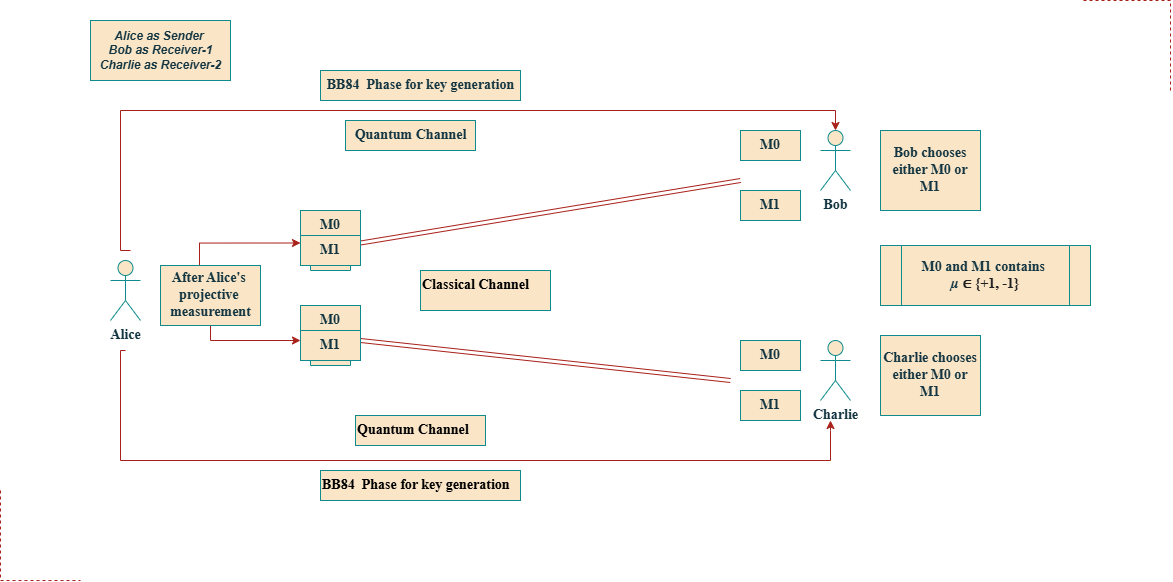

The diagram above was exported from draw.io. Its source (the exported page's mxGraphModel, read from the mxfile embedded in the PNG):
<mxGraphModel dx="2240" dy="1330" grid="1" gridSize="10" guides="1" tooltips="1" connect="1" arrows="1" fold="1" page="1" pageScale="1" pageWidth="827" pageHeight="583" background="#ffffff" math="0" shadow="0">
  <root>
    <mxCell id="0" />
    <mxCell id="1" parent="0" />
    <mxCell id="gGcPsPrGOhustLx4q4U_-1" value="Charlie" style="shape=umlActor;verticalLabelPosition=bottom;verticalAlign=top;html=1;outlineConnect=0;fontStyle=1;fontSize=14;labelBackgroundColor=none;textShadow=0;fontFamily=Times New Roman;fillColor=#FAE5C7;strokeColor=#0F8B8D;fontColor=#143642;" parent="1" vertex="1">
      <mxGeometry x="700" y="320" width="30" height="60" as="geometry" />
    </mxCell>
    <mxCell id="gGcPsPrGOhustLx4q4U_-2" value="Bob" style="shape=umlActor;verticalLabelPosition=bottom;verticalAlign=top;html=1;outlineConnect=0;fontStyle=1;fontSize=14;labelBackgroundColor=none;textShadow=0;fontFamily=Times New Roman;fillColor=#FAE5C7;strokeColor=#0F8B8D;fontColor=#143642;" parent="1" vertex="1">
      <mxGeometry x="700" y="110" width="30" height="60" as="geometry" />
    </mxCell>
    <mxCell id="gGcPsPrGOhustLx4q4U_-50" style="edgeStyle=orthogonalEdgeStyle;rounded=0;orthogonalLoop=1;jettySize=auto;html=1;fontStyle=1;fontSize=14;labelBackgroundColor=none;textShadow=0;fontFamily=Times New Roman;fillColor=#FAE5C7;strokeColor=#A8201A;fontColor=default;" parent="1" edge="1">
      <mxGeometry relative="1" as="geometry">
        <mxPoint x="710" y="400" as="targetPoint" />
        <mxPoint x="5" y="330" as="sourcePoint" />
        <Array as="points">
          <mxPoint y="330" />
          <mxPoint y="440" />
          <mxPoint x="710" y="440" />
          <mxPoint x="710" y="410" />
        </Array>
      </mxGeometry>
    </mxCell>
    <mxCell id="gGcPsPrGOhustLx4q4U_-3" value="Alice" style="shape=umlActor;verticalLabelPosition=bottom;verticalAlign=top;html=1;outlineConnect=0;fontStyle=1;fontSize=14;labelBackgroundColor=none;textShadow=0;fontFamily=Times New Roman;fillColor=#FAE5C7;strokeColor=#0F8B8D;fontColor=#143642;" parent="1" vertex="1">
      <mxGeometry x="-10" y="240" width="30" height="60" as="geometry" />
    </mxCell>
    <mxCell id="gGcPsPrGOhustLx4q4U_-8" value="" style="shape=link;html=1;rounded=0;fontStyle=1;fontSize=14;labelBackgroundColor=none;textShadow=0;fontFamily=Times New Roman;fillColor=#FAE5C7;strokeColor=#A8201A;fontColor=default;" parent="1" edge="1">
      <mxGeometry width="100" relative="1" as="geometry">
        <mxPoint x="240" y="320" as="sourcePoint" />
        <mxPoint x="610" y="360" as="targetPoint" />
      </mxGeometry>
    </mxCell>
    <mxCell id="gGcPsPrGOhustLx4q4U_-10" value="" style="shape=link;html=1;rounded=0;exitX=1;exitY=0.25;exitDx=0;exitDy=0;fontStyle=1;fontSize=14;labelBackgroundColor=none;textShadow=0;fontFamily=Times New Roman;fillColor=#FAE5C7;strokeColor=#A8201A;fontColor=default;" parent="1" source="gGcPsPrGOhustLx4q4U_-21" edge="1">
      <mxGeometry width="100" relative="1" as="geometry">
        <mxPoint x="240" y="240" as="sourcePoint" />
        <mxPoint x="620" y="160" as="targetPoint" />
      </mxGeometry>
    </mxCell>
    <mxCell id="gGcPsPrGOhustLx4q4U_-15" value="" style="verticalLabelPosition=bottom;verticalAlign=top;html=1;shape=mxgraph.basic.patternFillRect;fillStyle=diag;step=5;fillStrokeWidth=0.2;fillStrokeColor=#dddddd;fontStyle=1;fontSize=14;labelBackgroundColor=none;textShadow=0;fontFamily=Times New Roman;fillColor=#FAE5C7;strokeColor=#0F8B8D;fontColor=#143642;" parent="1" vertex="1">
      <mxGeometry x="190" y="220" width="40" height="30" as="geometry" />
    </mxCell>
    <mxCell id="gGcPsPrGOhustLx4q4U_-19" value="" style="verticalLabelPosition=bottom;verticalAlign=top;html=1;shape=mxgraph.basic.patternFillRect;fillStyle=diag;step=5;fillStrokeWidth=0.2;fillStrokeColor=#dddddd;fontStyle=1;fontSize=14;labelBackgroundColor=none;textShadow=0;fontFamily=Times New Roman;fillColor=#FAE5C7;strokeColor=#0F8B8D;fontColor=#143642;" parent="1" vertex="1">
      <mxGeometry x="190" y="190" width="40" height="30" as="geometry" />
    </mxCell>
    <mxCell id="gGcPsPrGOhustLx4q4U_-20" value="M0" style="text;html=1;align=center;verticalAlign=middle;whiteSpace=wrap;rounded=0;fontStyle=1;fontSize=14;labelBackgroundColor=none;textShadow=0;fontFamily=Times New Roman;fillColor=#FAE5C7;strokeColor=#0F8B8D;fontColor=#143642;" parent="1" vertex="1">
      <mxGeometry x="180" y="190" width="60" height="30" as="geometry" />
    </mxCell>
    <mxCell id="gGcPsPrGOhustLx4q4U_-21" value="M1" style="text;html=1;align=center;verticalAlign=middle;whiteSpace=wrap;rounded=0;fontStyle=1;fontSize=14;labelBackgroundColor=none;textShadow=0;fontFamily=Times New Roman;fillColor=#FAE5C7;strokeColor=#0F8B8D;fontColor=#143642;" parent="1" vertex="1">
      <mxGeometry x="180" y="215" width="60" height="30" as="geometry" />
    </mxCell>
    <mxCell id="gGcPsPrGOhustLx4q4U_-22" value="" style="verticalLabelPosition=bottom;verticalAlign=top;html=1;shape=mxgraph.basic.patternFillRect;fillStyle=diag;step=5;fillStrokeWidth=0.2;fillStrokeColor=#dddddd;fontStyle=1;fontSize=14;labelBackgroundColor=none;textShadow=0;fontFamily=Times New Roman;fillColor=#FAE5C7;strokeColor=#0F8B8D;fontColor=#143642;" parent="1" vertex="1">
      <mxGeometry x="190" y="315" width="40" height="30" as="geometry" />
    </mxCell>
    <mxCell id="gGcPsPrGOhustLx4q4U_-23" value="" style="verticalLabelPosition=bottom;verticalAlign=top;html=1;shape=mxgraph.basic.patternFillRect;fillStyle=diag;step=5;fillStrokeWidth=0.2;fillStrokeColor=#dddddd;fontStyle=1;fontSize=14;labelBackgroundColor=none;textShadow=0;fontFamily=Times New Roman;fillColor=#FAE5C7;strokeColor=#0F8B8D;fontColor=#143642;" parent="1" vertex="1">
      <mxGeometry x="190" y="285" width="40" height="30" as="geometry" />
    </mxCell>
    <mxCell id="gGcPsPrGOhustLx4q4U_-24" value="M0" style="text;html=1;align=center;verticalAlign=middle;whiteSpace=wrap;rounded=0;fontStyle=1;fontSize=14;labelBackgroundColor=none;textShadow=0;fontFamily=Times New Roman;fillColor=#FAE5C7;strokeColor=#0F8B8D;fontColor=#143642;" parent="1" vertex="1">
      <mxGeometry x="180" y="285" width="60" height="30" as="geometry" />
    </mxCell>
    <mxCell id="gGcPsPrGOhustLx4q4U_-25" value="M1" style="text;html=1;align=center;verticalAlign=middle;whiteSpace=wrap;rounded=0;fontStyle=1;fontSize=14;labelBackgroundColor=none;textShadow=0;fontFamily=Times New Roman;fillColor=#FAE5C7;strokeColor=#0F8B8D;fontColor=#143642;" parent="1" vertex="1">
      <mxGeometry x="180" y="310" width="60" height="30" as="geometry" />
    </mxCell>
    <mxCell id="gGcPsPrGOhustLx4q4U_-30" value="" style="verticalLabelPosition=bottom;verticalAlign=top;html=1;shape=mxgraph.basic.patternFillRect;fillStyle=diag;step=5;fillStrokeWidth=0.2;fillStrokeColor=#dddddd;fontStyle=1;fontSize=14;labelBackgroundColor=none;textShadow=0;fontFamily=Times New Roman;fillColor=#FAE5C7;strokeColor=#0F8B8D;fontColor=#143642;" parent="1" vertex="1">
      <mxGeometry x="630" y="170" width="40" height="30" as="geometry" />
    </mxCell>
    <mxCell id="gGcPsPrGOhustLx4q4U_-32" value="M0" style="text;html=1;align=center;verticalAlign=middle;whiteSpace=wrap;rounded=0;fontStyle=1;fontSize=14;labelBackgroundColor=none;textShadow=0;fontFamily=Times New Roman;fillColor=#FAE5C7;strokeColor=#0F8B8D;fontColor=#143642;" parent="1" vertex="1">
      <mxGeometry x="620" y="110" width="60" height="30" as="geometry" />
    </mxCell>
    <mxCell id="gGcPsPrGOhustLx4q4U_-33" value="M1" style="text;html=1;align=center;verticalAlign=middle;whiteSpace=wrap;rounded=0;fontStyle=1;fontSize=14;labelBackgroundColor=none;textShadow=0;fontFamily=Times New Roman;fillColor=#FAE5C7;strokeColor=#0F8B8D;fontColor=#143642;" parent="1" vertex="1">
      <mxGeometry x="620" y="170" width="60" height="30" as="geometry" />
    </mxCell>
    <mxCell id="gGcPsPrGOhustLx4q4U_-37" value="M0" style="text;html=1;align=center;verticalAlign=middle;whiteSpace=wrap;rounded=0;fontStyle=1;fontSize=14;labelBackgroundColor=none;textShadow=0;fontFamily=Times New Roman;fillColor=#FAE5C7;strokeColor=#0F8B8D;fontColor=#143642;" parent="1" vertex="1">
      <mxGeometry x="620" y="320" width="60" height="30" as="geometry" />
    </mxCell>
    <mxCell id="gGcPsPrGOhustLx4q4U_-38" value="M1" style="text;html=1;align=center;verticalAlign=middle;whiteSpace=wrap;rounded=0;fontStyle=1;fontSize=14;labelBackgroundColor=none;textShadow=0;fontFamily=Times New Roman;fillColor=#FAE5C7;strokeColor=#0F8B8D;fontColor=#143642;" parent="1" vertex="1">
      <mxGeometry x="620" y="370" width="60" height="30" as="geometry" />
    </mxCell>
    <mxCell id="gGcPsPrGOhustLx4q4U_-46" value="Bob chooses either M0 or M1" style="rounded=0;whiteSpace=wrap;html=1;fontStyle=1;fontSize=14;labelBackgroundColor=none;textShadow=0;fontFamily=Times New Roman;fillColor=#FAE5C7;strokeColor=#0F8B8D;fontColor=#143642;" parent="1" vertex="1">
      <mxGeometry x="760" y="110" width="100" height="80" as="geometry" />
    </mxCell>
    <mxCell id="gGcPsPrGOhustLx4q4U_-47" value="Charlie chooses either M0 or M1" style="rounded=0;whiteSpace=wrap;html=1;fontStyle=1;fontSize=14;labelBackgroundColor=none;textShadow=0;fontFamily=Times New Roman;fillColor=#FAE5C7;strokeColor=#0F8B8D;fontColor=#143642;" parent="1" vertex="1">
      <mxGeometry x="760" y="315" width="100" height="80" as="geometry" />
    </mxCell>
    <mxCell id="gGcPsPrGOhustLx4q4U_-48" style="edgeStyle=orthogonalEdgeStyle;rounded=0;orthogonalLoop=1;jettySize=auto;html=1;entryX=0.5;entryY=0;entryDx=0;entryDy=0;entryPerimeter=0;fontStyle=1;fontSize=14;labelBackgroundColor=none;textShadow=0;fontFamily=Times New Roman;fillColor=#FAE5C7;strokeColor=#A8201A;fontColor=default;" parent="1" target="gGcPsPrGOhustLx4q4U_-2" edge="1">
      <mxGeometry relative="1" as="geometry">
        <mxPoint x="10" y="230" as="sourcePoint" />
        <Array as="points">
          <mxPoint y="230" />
          <mxPoint y="90" />
          <mxPoint x="715" y="90" />
        </Array>
      </mxGeometry>
    </mxCell>
    <mxCell id="gGcPsPrGOhustLx4q4U_-49" value="BB84&amp;nbsp; Phase for key generation" style="text;html=1;align=center;verticalAlign=middle;resizable=0;points=[];autosize=1;strokeColor=#0F8B8D;fillColor=#FAE5C7;fontStyle=1;fontSize=14;labelBackgroundColor=none;textShadow=0;fontFamily=Times New Roman;fontColor=#143642;" parent="1" vertex="1">
      <mxGeometry x="200" y="50" width="200" height="30" as="geometry" />
    </mxCell>
    <mxCell id="gGcPsPrGOhustLx4q4U_-51" value="&lt;span style=&quot;color: rgb(0, 0, 0); font-style: normal; font-variant-ligatures: normal; font-variant-caps: normal; letter-spacing: normal; orphans: 2; text-align: center; text-indent: 0px; text-transform: none; widows: 2; word-spacing: 0px; -webkit-text-stroke-width: 0px; white-space: nowrap; text-decoration-thickness: initial; text-decoration-style: initial; text-decoration-color: initial; float: none; display: inline !important;&quot;&gt;BB84&amp;nbsp; Phase for key generation&lt;/span&gt;" style="text;whiteSpace=wrap;html=1;fontStyle=1;fontSize=14;labelBackgroundColor=none;textShadow=0;fontFamily=Times New Roman;fillColor=#FAE5C7;strokeColor=#0F8B8D;fontColor=#143642;" parent="1" vertex="1">
      <mxGeometry x="200" y="450" width="200" height="30" as="geometry" />
    </mxCell>
    <mxCell id="gGcPsPrGOhustLx4q4U_-54" value="Quantum Channel" style="text;html=1;align=center;verticalAlign=middle;resizable=0;points=[];autosize=1;strokeColor=#0F8B8D;fillColor=#FAE5C7;fontStyle=1;fontSize=14;labelBackgroundColor=none;textShadow=0;fontFamily=Times New Roman;fontColor=#143642;" parent="1" vertex="1">
      <mxGeometry x="225" y="100" width="130" height="30" as="geometry" />
    </mxCell>
    <mxCell id="gGcPsPrGOhustLx4q4U_-55" value="&lt;span style=&quot;color: rgb(0, 0, 0); font-style: normal; font-variant-ligatures: normal; font-variant-caps: normal; letter-spacing: normal; orphans: 2; text-align: center; text-indent: 0px; text-transform: none; widows: 2; word-spacing: 0px; -webkit-text-stroke-width: 0px; white-space: nowrap; text-decoration-thickness: initial; text-decoration-style: initial; text-decoration-color: initial; float: none; display: inline !important;&quot;&gt;Quantum Channel&lt;/span&gt;" style="text;whiteSpace=wrap;html=1;fontStyle=1;fontSize=14;labelBackgroundColor=none;textShadow=0;fontFamily=Times New Roman;fillColor=#FAE5C7;strokeColor=#0F8B8D;fontColor=#143642;" parent="1" vertex="1">
      <mxGeometry x="235" y="395" width="130" height="30" as="geometry" />
    </mxCell>
    <mxCell id="gGcPsPrGOhustLx4q4U_-57" value="&lt;span style=&quot;color: rgb(0, 0, 0); font-style: normal; font-variant-ligatures: normal; font-variant-caps: normal; letter-spacing: normal; orphans: 2; text-align: center; text-indent: 0px; text-transform: none; widows: 2; word-spacing: 0px; -webkit-text-stroke-width: 0px; white-space: nowrap; text-decoration-thickness: initial; text-decoration-style: initial; text-decoration-color: initial; float: none; display: inline !important;&quot;&gt;Classical Channel&lt;/span&gt;" style="text;whiteSpace=wrap;html=1;fontStyle=1;fontSize=14;labelBackgroundColor=none;textShadow=0;fontFamily=Times New Roman;fillColor=#FAE5C7;strokeColor=#0F8B8D;fontColor=#143642;" parent="1" vertex="1">
      <mxGeometry x="300" y="250" width="130" height="40" as="geometry" />
    </mxCell>
    <mxCell id="gGcPsPrGOhustLx4q4U_-61" style="edgeStyle=orthogonalEdgeStyle;rounded=0;orthogonalLoop=1;jettySize=auto;html=1;fontStyle=1;fontSize=14;labelBackgroundColor=none;textShadow=0;fontFamily=Times New Roman;fillColor=#FAE5C7;strokeColor=#A8201A;fontColor=default;" parent="1" source="gGcPsPrGOhustLx4q4U_-58" target="gGcPsPrGOhustLx4q4U_-25" edge="1">
      <mxGeometry relative="1" as="geometry">
        <Array as="points">
          <mxPoint x="90" y="320" />
        </Array>
      </mxGeometry>
    </mxCell>
    <mxCell id="gGcPsPrGOhustLx4q4U_-62" style="edgeStyle=orthogonalEdgeStyle;rounded=0;orthogonalLoop=1;jettySize=auto;html=1;entryX=0;entryY=0.25;entryDx=0;entryDy=0;exitX=0.39;exitY=0.006;exitDx=0;exitDy=0;exitPerimeter=0;fontStyle=1;fontSize=14;labelBackgroundColor=none;textShadow=0;fontFamily=Times New Roman;fillColor=#FAE5C7;strokeColor=#A8201A;fontColor=default;" parent="1" source="gGcPsPrGOhustLx4q4U_-58" target="gGcPsPrGOhustLx4q4U_-21" edge="1">
      <mxGeometry relative="1" as="geometry">
        <Array as="points" />
      </mxGeometry>
    </mxCell>
    <mxCell id="gGcPsPrGOhustLx4q4U_-58" value="&lt;span&gt;After Alice's&amp;nbsp;&lt;/span&gt;&lt;div&gt;&lt;span&gt;projective&amp;nbsp;&lt;/span&gt;&lt;/div&gt;&lt;div&gt;&lt;span&gt;measurement&lt;/span&gt;&lt;/div&gt;" style="text;html=1;align=center;verticalAlign=middle;resizable=0;points=[];autosize=1;strokeColor=#0F8B8D;fillColor=#FAE5C7;rotation=0;fontStyle=1;fontSize=14;labelBackgroundColor=none;textShadow=0;fontFamily=Times New Roman;fontColor=#143642;" parent="1" vertex="1">
      <mxGeometry x="40" y="245" width="100" height="60" as="geometry" />
    </mxCell>
    <mxCell id="gGcPsPrGOhustLx4q4U_-70" value="&lt;span style=&quot;text-wrap-mode: nowrap;&quot;&gt;M0 and M1 contains&amp;nbsp;&lt;/span&gt;&lt;div style=&quot;text-wrap-mode: nowrap;&quot;&gt;&lt;span style=&quot;font-style: italic; letter-spacing: 0.32px; text-align: left;&quot;&gt;μ&amp;nbsp;&lt;/span&gt;&lt;span style=&quot;color: rgb(31, 31, 31); text-align: start; text-wrap-mode: wrap;&quot;&gt;&lt;font&gt;∈ {+1, -1}&lt;/font&gt;&lt;/span&gt;&lt;/div&gt;" style="shape=process;whiteSpace=wrap;html=1;backgroundOutline=1;fontStyle=1;fontSize=14;labelBackgroundColor=none;textShadow=0;fontFamily=Times New Roman;fillColor=#FAE5C7;strokeColor=#0F8B8D;fontColor=#143642;" parent="1" vertex="1">
      <mxGeometry x="760" y="225" width="210" height="60" as="geometry" />
    </mxCell>
    <mxCell id="gGcPsPrGOhustLx4q4U_-71" value="&lt;b&gt;&lt;i&gt;Alice as Sender&amp;nbsp;&lt;/i&gt;&lt;/b&gt;&lt;div&gt;&lt;b&gt;&lt;i&gt;Bob as Receiver-1&lt;/i&gt;&lt;/b&gt;&lt;/div&gt;&lt;div&gt;&lt;b&gt;&lt;i&gt;Charlie as Receiver-2&lt;/i&gt;&lt;/b&gt;&lt;/div&gt;" style="text;html=1;align=center;verticalAlign=middle;resizable=0;points=[];autosize=1;strokeColor=#0F8B8D;fillColor=#FAE5C7;labelBackgroundColor=none;fontColor=#143642;" parent="1" vertex="1">
      <mxGeometry x="-30" width="140" height="60" as="geometry" />
    </mxCell>
    <mxCell id="gGcPsPrGOhustLx4q4U_-73" value="" style="endArrow=none;dashed=1;html=1;rounded=0;labelBackgroundColor=none;strokeColor=#A8201A;fontColor=default;" parent="1" edge="1">
      <mxGeometry width="50" height="50" relative="1" as="geometry">
        <mxPoint x="1050" y="70" as="sourcePoint" />
        <mxPoint x="960" y="-20" as="targetPoint" />
        <Array as="points">
          <mxPoint x="1050" y="-20" />
        </Array>
      </mxGeometry>
    </mxCell>
    <mxCell id="gGcPsPrGOhustLx4q4U_-74" value="" style="endArrow=none;dashed=1;html=1;rounded=0;fillColor=#FAE5C7;strokeColor=#A8201A;labelBackgroundColor=none;fontColor=default;" parent="1" edge="1">
      <mxGeometry width="50" height="50" relative="1" as="geometry">
        <mxPoint x="-120" y="470" as="sourcePoint" />
        <mxPoint x="-40" y="560" as="targetPoint" />
        <Array as="points">
          <mxPoint x="-120" y="560" />
        </Array>
      </mxGeometry>
    </mxCell>
  </root>
</mxGraphModel>